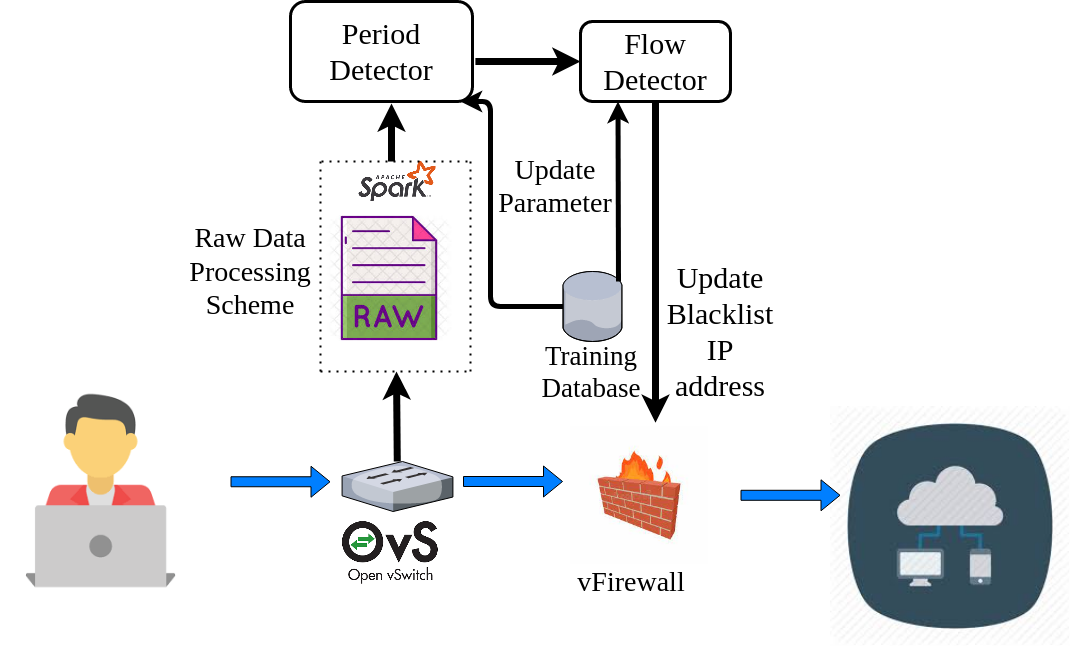

The diagram above was exported from draw.io. Its source (the exported page's mxGraphModel, read from the mxfile embedded in the PNG):
<mxGraphModel dx="1422" dy="820" grid="1" gridSize="10" guides="1" tooltips="1" connect="1" arrows="1" fold="1" page="1" pageScale="1" pageWidth="1100" pageHeight="850" background="#ffffff" math="0" shadow="0">
  <root>
    <mxCell id="0" />
    <mxCell id="1" parent="0" />
    <mxCell id="gzhmVXLScH5E6CcaCeDc-1" value="" style="verticalLabelPosition=bottom;aspect=fixed;html=1;verticalAlign=top;strokeColor=#6c8ebf;align=center;outlineConnect=0;shape=mxgraph.citrix.switch;fillColor=#dae8fc;" parent="1" vertex="1">
      <mxGeometry x="361.58" y="480" width="110.84" height="50" as="geometry" />
    </mxCell>
    <mxCell id="gzhmVXLScH5E6CcaCeDc-2" value="" style="shape=image;verticalLabelPosition=bottom;labelBackgroundColor=#ffffff;verticalAlign=top;aspect=fixed;imageAspect=0;image=data:image/png,(base64 omitted: 8104 chars);" parent="1" vertex="1">
      <mxGeometry x="361.58" y="540" width="96.45" height="62.79" as="geometry" />
    </mxCell>
    <mxCell id="gzhmVXLScH5E6CcaCeDc-3" value="" style="shape=flexArrow;endArrow=classic;html=1;fillColor=#007FFF;" parent="1" edge="1">
      <mxGeometry width="50" height="50" relative="1" as="geometry">
        <mxPoint x="250" y="500.25" as="sourcePoint" />
        <mxPoint x="350" y="500.25" as="targetPoint" />
      </mxGeometry>
    </mxCell>
    <mxCell id="gzhmVXLScH5E6CcaCeDc-8" value="" style="shape=image;verticalLabelPosition=bottom;labelBackgroundColor=#ffffff;verticalAlign=top;aspect=fixed;imageAspect=0;image=data:image/png,(base64 omitted: 8216 chars);" parent="1" vertex="1">
      <mxGeometry x="378.48" y="180" width="77.04" height="40" as="geometry" />
    </mxCell>
    <mxCell id="gzhmVXLScH5E6CcaCeDc-10" value="" style="endArrow=none;dashed=1;html=1;dashPattern=1 3;strokeWidth=2;fillColor=#007FFF;" parent="1" edge="1">
      <mxGeometry width="50" height="50" relative="1" as="geometry">
        <mxPoint x="340" y="390" as="sourcePoint" />
        <mxPoint x="340" y="180" as="targetPoint" />
      </mxGeometry>
    </mxCell>
    <mxCell id="gzhmVXLScH5E6CcaCeDc-11" value="" style="endArrow=none;dashed=1;html=1;dashPattern=1 3;strokeWidth=2;fillColor=#007FFF;" parent="1" edge="1">
      <mxGeometry width="50" height="50" relative="1" as="geometry">
        <mxPoint x="340" y="390" as="sourcePoint" />
        <mxPoint x="490" y="390" as="targetPoint" />
      </mxGeometry>
    </mxCell>
    <mxCell id="gzhmVXLScH5E6CcaCeDc-12" value="" style="endArrow=none;dashed=1;html=1;dashPattern=1 3;strokeWidth=2;fillColor=#007FFF;" parent="1" edge="1">
      <mxGeometry width="50" height="50" relative="1" as="geometry">
        <mxPoint x="490" y="390" as="sourcePoint" />
        <mxPoint x="490" y="180" as="targetPoint" />
      </mxGeometry>
    </mxCell>
    <mxCell id="gzhmVXLScH5E6CcaCeDc-13" value="&lt;font style=&quot;font-size: 28px&quot; face=&quot;Times New Roman&quot;&gt;Raw Data Processing Scheme&lt;/font&gt;" style="text;html=1;strokeColor=none;fillColor=none;align=center;verticalAlign=middle;whiteSpace=wrap;rounded=0;" parent="1" vertex="1">
      <mxGeometry x="250" y="280" width="40" height="20" as="geometry" />
    </mxCell>
    <mxCell id="gzhmVXLScH5E6CcaCeDc-16" value="" style="endArrow=classic;html=1;fillColor=#007FFF;strokeWidth=7;" parent="1" source="gzhmVXLScH5E6CcaCeDc-1" edge="1">
      <mxGeometry width="50" height="50" relative="1" as="geometry">
        <mxPoint x="430" y="470" as="sourcePoint" />
        <mxPoint x="416" y="390" as="targetPoint" />
      </mxGeometry>
    </mxCell>
    <mxCell id="gzhmVXLScH5E6CcaCeDc-17" value="&lt;font style=&quot;font-size: 30px&quot; face=&quot;Times New Roman&quot;&gt;Period Detector&lt;/font&gt;" style="rounded=1;whiteSpace=wrap;html=1;strokeWidth=3;" parent="1" vertex="1">
      <mxGeometry x="310" y="20" width="182" height="100" as="geometry" />
    </mxCell>
    <mxCell id="gzhmVXLScH5E6CcaCeDc-19" value="&lt;font style=&quot;font-size: 30px&quot; face=&quot;Times New Roman&quot;&gt;Flow Detector&lt;/font&gt;" style="rounded=1;whiteSpace=wrap;html=1;strokeWidth=3;" parent="1" vertex="1">
      <mxGeometry x="600" y="40" width="150" height="80" as="geometry" />
    </mxCell>
    <mxCell id="gzhmVXLScH5E6CcaCeDc-21" value="" style="endArrow=classic;html=1;fillColor=#007FFF;exitX=1.016;exitY=0.6;exitDx=0;exitDy=0;entryX=0;entryY=0.5;entryDx=0;entryDy=0;exitPerimeter=0;strokeWidth=7;" parent="1" source="gzhmVXLScH5E6CcaCeDc-17" target="gzhmVXLScH5E6CcaCeDc-19" edge="1">
      <mxGeometry width="50" height="50" relative="1" as="geometry">
        <mxPoint x="590" y="310" as="sourcePoint" />
        <mxPoint x="640" y="260" as="targetPoint" />
      </mxGeometry>
    </mxCell>
    <mxCell id="gzhmVXLScH5E6CcaCeDc-22" value="" style="shape=image;verticalLabelPosition=bottom;labelBackgroundColor=#ffffff;verticalAlign=top;aspect=fixed;imageAspect=0;image=data:image/jpeg,(base64 omitted: 6148 chars);" parent="1" vertex="1">
      <mxGeometry x="590" y="445.29" width="138" height="138" as="geometry" />
    </mxCell>
    <mxCell id="gzhmVXLScH5E6CcaCeDc-23" value="" style="endArrow=classic;html=1;fillColor=#007FFF;exitX=0.5;exitY=1;exitDx=0;exitDy=0;entryX=0.616;entryY=-0.029;entryDx=0;entryDy=0;entryPerimeter=0;strokeWidth=7;" parent="1" source="gzhmVXLScH5E6CcaCeDc-19" target="gzhmVXLScH5E6CcaCeDc-22" edge="1">
      <mxGeometry width="50" height="50" relative="1" as="geometry">
        <mxPoint x="830" y="320" as="sourcePoint" />
        <mxPoint x="880" y="270" as="targetPoint" />
      </mxGeometry>
    </mxCell>
    <mxCell id="gzhmVXLScH5E6CcaCeDc-24" value="&lt;font style=&quot;font-size: 30px&quot; face=&quot;Times New Roman&quot;&gt;Update Blacklist IP address&lt;/font&gt;" style="text;html=1;strokeColor=none;fillColor=none;align=center;verticalAlign=middle;whiteSpace=wrap;rounded=0;" parent="1" vertex="1">
      <mxGeometry x="720" y="340" width="40" height="20" as="geometry" />
    </mxCell>
    <mxCell id="gzhmVXLScH5E6CcaCeDc-25" value="" style="shape=flexArrow;endArrow=classic;html=1;fillColor=#007FFF;" parent="1" edge="1">
      <mxGeometry width="50" height="50" relative="1" as="geometry">
        <mxPoint x="482.5" y="500" as="sourcePoint" />
        <mxPoint x="582.5" y="500" as="targetPoint" />
      </mxGeometry>
    </mxCell>
    <mxCell id="gzhmVXLScH5E6CcaCeDc-35" value="" style="verticalLabelPosition=bottom;aspect=fixed;html=1;verticalAlign=top;strokeColor=none;align=center;outlineConnect=0;shape=mxgraph.citrix.database;fillColor=#00FF00;" parent="1" vertex="1">
      <mxGeometry x="582.5" y="290" width="59.5" height="70" as="geometry" />
    </mxCell>
    <mxCell id="gzhmVXLScH5E6CcaCeDc-43" value="&lt;font style=&quot;font-size: 27px&quot; face=&quot;Times New Roman&quot;&gt;Training Database&lt;/font&gt;" style="text;html=1;strokeColor=none;fillColor=none;align=center;verticalAlign=middle;whiteSpace=wrap;rounded=0;" parent="1" vertex="1">
      <mxGeometry x="591" y="380" width="40" height="19.07" as="geometry" />
    </mxCell>
    <mxCell id="gzhmVXLScH5E6CcaCeDc-47" value="&lt;font style=&quot;font-size: 28px&quot; face=&quot;Times New Roman&quot;&gt;vFirewall&lt;/font&gt;" style="text;html=1;strokeColor=none;fillColor=none;align=center;verticalAlign=middle;whiteSpace=wrap;rounded=0;" parent="1" vertex="1">
      <mxGeometry x="631" y="590" width="40" height="20" as="geometry" />
    </mxCell>
    <mxCell id="gzhmVXLScH5E6CcaCeDc-53" value="" style="endArrow=none;dashed=1;html=1;dashPattern=1 3;strokeWidth=2;fillColor=#007FFF;" parent="1" edge="1">
      <mxGeometry width="50" height="50" relative="1" as="geometry">
        <mxPoint x="341" y="180" as="sourcePoint" />
        <mxPoint x="491" y="180" as="targetPoint" />
      </mxGeometry>
    </mxCell>
    <mxCell id="gzhmVXLScH5E6CcaCeDc-56" value="" style="endArrow=classic;html=1;fillColor=#007FFF;strokeWidth=7;" parent="1" edge="1">
      <mxGeometry width="50" height="50" relative="1" as="geometry">
        <mxPoint x="411" y="180" as="sourcePoint" />
        <mxPoint x="411" y="122" as="targetPoint" />
      </mxGeometry>
    </mxCell>
    <mxCell id="gzhmVXLScH5E6CcaCeDc-61" value="" style="edgeStyle=elbowEdgeStyle;elbow=horizontal;endArrow=classic;html=1;fillColor=#007FFF;strokeWidth=5;" parent="1" source="gzhmVXLScH5E6CcaCeDc-35" edge="1">
      <mxGeometry width="50" height="50" relative="1" as="geometry">
        <mxPoint x="540" y="250" as="sourcePoint" />
        <mxPoint x="480" y="120" as="targetPoint" />
        <Array as="points">
          <mxPoint x="510" y="220" />
        </Array>
      </mxGeometry>
    </mxCell>
    <mxCell id="gzhmVXLScH5E6CcaCeDc-69" value="&lt;font style=&quot;font-size: 28px&quot; face=&quot;Times New Roman&quot;&gt;Update Parameter&lt;/font&gt;" style="text;html=1;strokeColor=none;fillColor=none;align=center;verticalAlign=middle;whiteSpace=wrap;rounded=0;" parent="1" vertex="1">
      <mxGeometry x="570" y="130" width="10" height="150" as="geometry" />
    </mxCell>
    <mxCell id="jXhtiO9ZbkRrFs7OQv5Y-8" value="" style="endArrow=classic;html=1;entryX=0.25;entryY=1;entryDx=0;entryDy=0;strokeWidth=5;" parent="1" target="gzhmVXLScH5E6CcaCeDc-19" edge="1">
      <mxGeometry width="50" height="50" relative="1" as="geometry">
        <mxPoint x="638" y="300" as="sourcePoint" />
        <mxPoint x="660" y="250" as="targetPoint" />
      </mxGeometry>
    </mxCell>
    <mxCell id="jXhtiO9ZbkRrFs7OQv5Y-20" value="" style="shape=image;verticalLabelPosition=bottom;labelBackgroundColor=#ffffff;verticalAlign=top;aspect=fixed;imageAspect=0;image=https://encrypted-tbn0.gstatic.com/images?q=tbn:ANd9GcRXJVS4Z3kIAJixI06r1Vr1hNs8GrJTY9K--Q&amp;usqp=CAU;" parent="1" vertex="1">
      <mxGeometry x="346.49" y="234.07" width="125.93" height="125.93" as="geometry" />
    </mxCell>
    <mxCell id="jXhtiO9ZbkRrFs7OQv5Y-21" value="" style="shape=image;verticalLabelPosition=bottom;labelBackgroundColor=#ffffff;verticalAlign=top;aspect=fixed;imageAspect=0;image=https://encrypted-tbn0.gstatic.com/images?q=tbn:ANd9GcRyXU-tyga0BRdqFgkeKJ3YQWi86Tpy0hZY8A&amp;usqp=CAU;" parent="1" vertex="1">
      <mxGeometry x="850" y="425" width="240" height="240" as="geometry" />
    </mxCell>
    <mxCell id="jXhtiO9ZbkRrFs7OQv5Y-22" value="" style="shape=flexArrow;endArrow=classic;html=1;fillColor=#007FFF;" parent="1" edge="1">
      <mxGeometry width="50" height="50" relative="1" as="geometry">
        <mxPoint x="760" y="513.79" as="sourcePoint" />
        <mxPoint x="860" y="513.79" as="targetPoint" />
      </mxGeometry>
    </mxCell>
    <mxCell id="jXhtiO9ZbkRrFs7OQv5Y-23" value="" style="shape=image;verticalLabelPosition=bottom;labelBackgroundColor=#ffffff;verticalAlign=top;aspect=fixed;imageAspect=0;image=data:image/png,(base64 omitted: 3248 chars);" parent="1" vertex="1">
      <mxGeometry x="20" y="409.07" width="200.93" height="200.93" as="geometry" />
    </mxCell>
  </root>
</mxGraphModel>